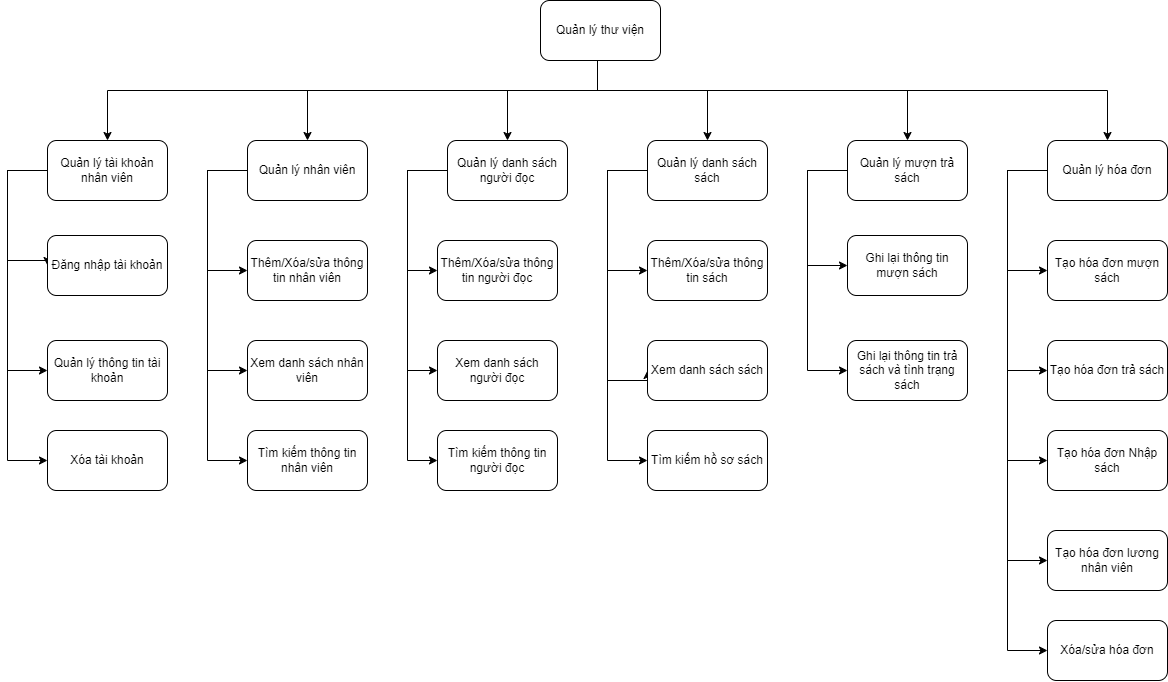

The diagram above was exported from draw.io. Its source (the exported page's mxGraphModel, read from the mxfile embedded in the PNG):
<mxGraphModel dx="2876" dy="1071" grid="1" gridSize="10" guides="1" tooltips="1" connect="1" arrows="1" fold="1" page="1" pageScale="1" pageWidth="827" pageHeight="1169" math="0" shadow="0">
  <root>
    <mxCell id="0" />
    <mxCell id="1" parent="0" />
    <mxCell id="V_wRYrZ9_MhqTu-RPUOc-3" value="" style="edgeStyle=orthogonalEdgeStyle;rounded=0;orthogonalLoop=1;jettySize=auto;html=1;" parent="1" source="V_wRYrZ9_MhqTu-RPUOc-1" target="V_wRYrZ9_MhqTu-RPUOc-2" edge="1">
      <mxGeometry relative="1" as="geometry">
        <Array as="points">
          <mxPoint x="470" y="350" />
          <mxPoint x="-20" y="350" />
        </Array>
      </mxGeometry>
    </mxCell>
    <mxCell id="V_wRYrZ9_MhqTu-RPUOc-5" value="" style="edgeStyle=orthogonalEdgeStyle;rounded=0;orthogonalLoop=1;jettySize=auto;html=1;" parent="1" source="V_wRYrZ9_MhqTu-RPUOc-1" target="V_wRYrZ9_MhqTu-RPUOc-4" edge="1">
      <mxGeometry relative="1" as="geometry">
        <Array as="points">
          <mxPoint x="470" y="350" />
          <mxPoint x="180" y="350" />
        </Array>
      </mxGeometry>
    </mxCell>
    <mxCell id="V_wRYrZ9_MhqTu-RPUOc-10" value="" style="edgeStyle=orthogonalEdgeStyle;rounded=0;orthogonalLoop=1;jettySize=auto;html=1;" parent="1" source="V_wRYrZ9_MhqTu-RPUOc-1" target="V_wRYrZ9_MhqTu-RPUOc-9" edge="1">
      <mxGeometry relative="1" as="geometry">
        <Array as="points">
          <mxPoint x="470" y="350" />
          <mxPoint x="380" y="350" />
        </Array>
      </mxGeometry>
    </mxCell>
    <mxCell id="F54y9ATPuMV1byB1jROt-4" style="edgeStyle=orthogonalEdgeStyle;rounded=0;orthogonalLoop=1;jettySize=auto;html=1;" parent="1" source="V_wRYrZ9_MhqTu-RPUOc-1" target="F54y9ATPuMV1byB1jROt-2" edge="1">
      <mxGeometry relative="1" as="geometry">
        <Array as="points">
          <mxPoint x="470" y="350" />
          <mxPoint x="580" y="350" />
        </Array>
      </mxGeometry>
    </mxCell>
    <mxCell id="F54y9ATPuMV1byB1jROt-5" style="edgeStyle=orthogonalEdgeStyle;rounded=0;orthogonalLoop=1;jettySize=auto;html=1;" parent="1" source="V_wRYrZ9_MhqTu-RPUOc-1" target="F54y9ATPuMV1byB1jROt-3" edge="1">
      <mxGeometry relative="1" as="geometry">
        <Array as="points">
          <mxPoint x="470" y="350" />
          <mxPoint x="780" y="350" />
        </Array>
      </mxGeometry>
    </mxCell>
    <mxCell id="OihoatY7fTYCKDDe6bv5-3" style="edgeStyle=orthogonalEdgeStyle;rounded=0;orthogonalLoop=1;jettySize=auto;html=1;entryX=0.5;entryY=0;entryDx=0;entryDy=0;" edge="1" parent="1" source="V_wRYrZ9_MhqTu-RPUOc-1" target="OihoatY7fTYCKDDe6bv5-2">
      <mxGeometry relative="1" as="geometry">
        <Array as="points">
          <mxPoint x="470" y="350" />
          <mxPoint x="980" y="350" />
        </Array>
      </mxGeometry>
    </mxCell>
    <mxCell id="V_wRYrZ9_MhqTu-RPUOc-1" value="Quản lý thư viện" style="rounded=1;whiteSpace=wrap;html=1;" parent="1" vertex="1">
      <mxGeometry x="413" y="260" width="120" height="60" as="geometry" />
    </mxCell>
    <mxCell id="F54y9ATPuMV1byB1jROt-11" style="edgeStyle=orthogonalEdgeStyle;rounded=0;orthogonalLoop=1;jettySize=auto;html=1;entryX=0;entryY=0.5;entryDx=0;entryDy=0;" parent="1" source="V_wRYrZ9_MhqTu-RPUOc-2" target="F54y9ATPuMV1byB1jROt-7" edge="1">
      <mxGeometry relative="1" as="geometry">
        <Array as="points">
          <mxPoint x="-120" y="430" />
          <mxPoint x="-120" y="520" />
          <mxPoint x="-80" y="520" />
        </Array>
      </mxGeometry>
    </mxCell>
    <mxCell id="F54y9ATPuMV1byB1jROt-12" style="edgeStyle=orthogonalEdgeStyle;rounded=0;orthogonalLoop=1;jettySize=auto;html=1;entryX=0;entryY=0.5;entryDx=0;entryDy=0;" parent="1" source="V_wRYrZ9_MhqTu-RPUOc-2" target="F54y9ATPuMV1byB1jROt-10" edge="1">
      <mxGeometry relative="1" as="geometry">
        <Array as="points">
          <mxPoint x="-120" y="430" />
          <mxPoint x="-120" y="630" />
        </Array>
      </mxGeometry>
    </mxCell>
    <mxCell id="OihoatY7fTYCKDDe6bv5-5" style="edgeStyle=orthogonalEdgeStyle;rounded=0;orthogonalLoop=1;jettySize=auto;html=1;entryX=0;entryY=0.5;entryDx=0;entryDy=0;" edge="1" parent="1" source="V_wRYrZ9_MhqTu-RPUOc-2" target="OihoatY7fTYCKDDe6bv5-4">
      <mxGeometry relative="1" as="geometry">
        <Array as="points">
          <mxPoint x="-120" y="430" />
          <mxPoint x="-120" y="720" />
        </Array>
      </mxGeometry>
    </mxCell>
    <mxCell id="V_wRYrZ9_MhqTu-RPUOc-2" value="Quản lý tài khoản nhân viên" style="whiteSpace=wrap;html=1;rounded=1;" parent="1" vertex="1">
      <mxGeometry x="-80" y="400" width="120" height="60" as="geometry" />
    </mxCell>
    <mxCell id="F54y9ATPuMV1byB1jROt-15" style="edgeStyle=orthogonalEdgeStyle;rounded=0;orthogonalLoop=1;jettySize=auto;html=1;entryX=0;entryY=0.5;entryDx=0;entryDy=0;" parent="1" source="V_wRYrZ9_MhqTu-RPUOc-4" target="F54y9ATPuMV1byB1jROt-13" edge="1">
      <mxGeometry relative="1" as="geometry">
        <Array as="points">
          <mxPoint x="80" y="430" />
          <mxPoint x="80" y="530" />
        </Array>
      </mxGeometry>
    </mxCell>
    <mxCell id="F54y9ATPuMV1byB1jROt-20" style="edgeStyle=orthogonalEdgeStyle;rounded=0;orthogonalLoop=1;jettySize=auto;html=1;entryX=0;entryY=0.5;entryDx=0;entryDy=0;" parent="1" source="V_wRYrZ9_MhqTu-RPUOc-4" target="F54y9ATPuMV1byB1jROt-19" edge="1">
      <mxGeometry relative="1" as="geometry">
        <Array as="points">
          <mxPoint x="80" y="430" />
          <mxPoint x="80" y="630" />
        </Array>
      </mxGeometry>
    </mxCell>
    <mxCell id="OihoatY7fTYCKDDe6bv5-23" style="edgeStyle=orthogonalEdgeStyle;rounded=0;orthogonalLoop=1;jettySize=auto;html=1;entryX=0;entryY=0.5;entryDx=0;entryDy=0;" edge="1" parent="1" source="V_wRYrZ9_MhqTu-RPUOc-4" target="OihoatY7fTYCKDDe6bv5-22">
      <mxGeometry relative="1" as="geometry">
        <Array as="points">
          <mxPoint x="80" y="430" />
          <mxPoint x="80" y="720" />
        </Array>
      </mxGeometry>
    </mxCell>
    <mxCell id="V_wRYrZ9_MhqTu-RPUOc-4" value="Quản lý nhân viên" style="whiteSpace=wrap;html=1;rounded=1;" parent="1" vertex="1">
      <mxGeometry x="120" y="400" width="120" height="60" as="geometry" />
    </mxCell>
    <mxCell id="F54y9ATPuMV1byB1jROt-16" style="edgeStyle=orthogonalEdgeStyle;rounded=0;orthogonalLoop=1;jettySize=auto;html=1;entryX=0;entryY=0.5;entryDx=0;entryDy=0;" parent="1" source="V_wRYrZ9_MhqTu-RPUOc-9" target="F54y9ATPuMV1byB1jROt-14" edge="1">
      <mxGeometry relative="1" as="geometry">
        <Array as="points">
          <mxPoint x="280" y="430" />
          <mxPoint x="280" y="530" />
        </Array>
      </mxGeometry>
    </mxCell>
    <mxCell id="F54y9ATPuMV1byB1jROt-26" style="edgeStyle=orthogonalEdgeStyle;rounded=0;orthogonalLoop=1;jettySize=auto;html=1;entryX=0;entryY=0.5;entryDx=0;entryDy=0;" parent="1" source="V_wRYrZ9_MhqTu-RPUOc-9" target="F54y9ATPuMV1byB1jROt-25" edge="1">
      <mxGeometry relative="1" as="geometry">
        <Array as="points">
          <mxPoint x="280" y="430" />
        </Array>
      </mxGeometry>
    </mxCell>
    <mxCell id="F54y9ATPuMV1byB1jROt-28" style="edgeStyle=orthogonalEdgeStyle;rounded=0;orthogonalLoop=1;jettySize=auto;html=1;entryX=0;entryY=0.5;entryDx=0;entryDy=0;" parent="1" source="V_wRYrZ9_MhqTu-RPUOc-9" target="F54y9ATPuMV1byB1jROt-24" edge="1">
      <mxGeometry relative="1" as="geometry">
        <Array as="points">
          <mxPoint x="280" y="430" />
        </Array>
      </mxGeometry>
    </mxCell>
    <mxCell id="V_wRYrZ9_MhqTu-RPUOc-9" value="Quản lý danh sách người đọc" style="whiteSpace=wrap;html=1;rounded=1;" parent="1" vertex="1">
      <mxGeometry x="320" y="400" width="120" height="60" as="geometry" />
    </mxCell>
    <mxCell id="F54y9ATPuMV1byB1jROt-31" style="edgeStyle=orthogonalEdgeStyle;rounded=0;orthogonalLoop=1;jettySize=auto;html=1;entryX=0;entryY=0.5;entryDx=0;entryDy=0;" parent="1" edge="1">
      <mxGeometry relative="1" as="geometry">
        <Array as="points">
          <mxPoint x="490" y="470" />
          <mxPoint x="490" y="590" />
        </Array>
        <mxPoint x="530" y="470" as="sourcePoint" />
      </mxGeometry>
    </mxCell>
    <mxCell id="qBvCOm3Xbh0s_bfI0J1u-3" style="edgeStyle=orthogonalEdgeStyle;rounded=0;orthogonalLoop=1;jettySize=auto;html=1;entryX=0;entryY=0.5;entryDx=0;entryDy=0;" parent="1" source="F54y9ATPuMV1byB1jROt-2" target="Vdf_Ooff6AOwMMdQL4G1-2" edge="1">
      <mxGeometry relative="1" as="geometry">
        <Array as="points">
          <mxPoint x="480" y="430" />
          <mxPoint x="480" y="530" />
        </Array>
      </mxGeometry>
    </mxCell>
    <mxCell id="qBvCOm3Xbh0s_bfI0J1u-4" style="edgeStyle=orthogonalEdgeStyle;rounded=0;orthogonalLoop=1;jettySize=auto;html=1;entryX=0;entryY=0.5;entryDx=0;entryDy=0;" parent="1" source="F54y9ATPuMV1byB1jROt-2" target="Vdf_Ooff6AOwMMdQL4G1-3" edge="1">
      <mxGeometry relative="1" as="geometry">
        <Array as="points">
          <mxPoint x="480" y="430" />
          <mxPoint x="480" y="640" />
          <mxPoint x="520" y="640" />
        </Array>
      </mxGeometry>
    </mxCell>
    <mxCell id="OihoatY7fTYCKDDe6bv5-12" style="edgeStyle=orthogonalEdgeStyle;rounded=0;orthogonalLoop=1;jettySize=auto;html=1;entryX=0;entryY=0.5;entryDx=0;entryDy=0;" edge="1" parent="1" source="F54y9ATPuMV1byB1jROt-2" target="OihoatY7fTYCKDDe6bv5-8">
      <mxGeometry relative="1" as="geometry">
        <Array as="points">
          <mxPoint x="480" y="430" />
          <mxPoint x="480" y="720" />
        </Array>
      </mxGeometry>
    </mxCell>
    <mxCell id="F54y9ATPuMV1byB1jROt-2" value="Quản lý danh sách sách" style="rounded=1;whiteSpace=wrap;html=1;" parent="1" vertex="1">
      <mxGeometry x="520" y="400" width="120" height="60" as="geometry" />
    </mxCell>
    <mxCell id="qBvCOm3Xbh0s_bfI0J1u-5" style="edgeStyle=orthogonalEdgeStyle;rounded=0;orthogonalLoop=1;jettySize=auto;html=1;entryX=0;entryY=0.5;entryDx=0;entryDy=0;" parent="1" source="F54y9ATPuMV1byB1jROt-3" target="qBvCOm3Xbh0s_bfI0J1u-1" edge="1">
      <mxGeometry relative="1" as="geometry">
        <Array as="points">
          <mxPoint x="680" y="430" />
          <mxPoint x="680" y="525" />
        </Array>
      </mxGeometry>
    </mxCell>
    <mxCell id="OihoatY7fTYCKDDe6bv5-28" style="edgeStyle=orthogonalEdgeStyle;rounded=0;orthogonalLoop=1;jettySize=auto;html=1;entryX=0;entryY=0.5;entryDx=0;entryDy=0;" edge="1" parent="1" source="F54y9ATPuMV1byB1jROt-3" target="qBvCOm3Xbh0s_bfI0J1u-2">
      <mxGeometry relative="1" as="geometry">
        <Array as="points">
          <mxPoint x="680" y="430" />
          <mxPoint x="680" y="630" />
        </Array>
      </mxGeometry>
    </mxCell>
    <mxCell id="F54y9ATPuMV1byB1jROt-3" value="Quản lý mượn trả sách" style="rounded=1;whiteSpace=wrap;html=1;" parent="1" vertex="1">
      <mxGeometry x="720" y="400" width="120" height="60" as="geometry" />
    </mxCell>
    <mxCell id="F54y9ATPuMV1byB1jROt-7" value="Đăng nhập tài khoản" style="whiteSpace=wrap;html=1;rounded=1;" parent="1" vertex="1">
      <mxGeometry x="-80" y="495" width="120" height="60" as="geometry" />
    </mxCell>
    <mxCell id="F54y9ATPuMV1byB1jROt-10" value="Quản lý thông tin tài khoản" style="rounded=1;whiteSpace=wrap;html=1;" parent="1" vertex="1">
      <mxGeometry x="-80" y="600" width="120" height="60" as="geometry" />
    </mxCell>
    <mxCell id="F54y9ATPuMV1byB1jROt-13" value="Thêm/Xóa/sửa thông tin nhân viên" style="rounded=1;whiteSpace=wrap;html=1;" parent="1" vertex="1">
      <mxGeometry x="120" y="500" width="120" height="60" as="geometry" />
    </mxCell>
    <mxCell id="F54y9ATPuMV1byB1jROt-14" value="Thêm/Xóa/sửa thông tin người đọc" style="rounded=1;whiteSpace=wrap;html=1;" parent="1" vertex="1">
      <mxGeometry x="310" y="500" width="120" height="60" as="geometry" />
    </mxCell>
    <mxCell id="F54y9ATPuMV1byB1jROt-19" value="Xem danh sách nhân viên" style="rounded=1;whiteSpace=wrap;html=1;" parent="1" vertex="1">
      <mxGeometry x="120" y="600" width="120" height="60" as="geometry" />
    </mxCell>
    <mxCell id="F54y9ATPuMV1byB1jROt-24" value="Tìm kiếm thông tin người đọc" style="rounded=1;whiteSpace=wrap;html=1;" parent="1" vertex="1">
      <mxGeometry x="310" y="690" width="120" height="60" as="geometry" />
    </mxCell>
    <mxCell id="F54y9ATPuMV1byB1jROt-25" value="Xem danh sách người đọc" style="rounded=1;whiteSpace=wrap;html=1;" parent="1" vertex="1">
      <mxGeometry x="310" y="600" width="120" height="60" as="geometry" />
    </mxCell>
    <mxCell id="Vdf_Ooff6AOwMMdQL4G1-2" value="Thêm/Xóa/sửa thông tin sách" style="rounded=1;whiteSpace=wrap;html=1;" parent="1" vertex="1">
      <mxGeometry x="520" y="500" width="120" height="60" as="geometry" />
    </mxCell>
    <mxCell id="Vdf_Ooff6AOwMMdQL4G1-3" value="Xem danh sách sách" style="rounded=1;whiteSpace=wrap;html=1;" parent="1" vertex="1">
      <mxGeometry x="520" y="600" width="120" height="60" as="geometry" />
    </mxCell>
    <mxCell id="qBvCOm3Xbh0s_bfI0J1u-1" value="Ghi lại thông tin mượn sách" style="rounded=1;whiteSpace=wrap;html=1;" parent="1" vertex="1">
      <mxGeometry x="720" y="495" width="120" height="60" as="geometry" />
    </mxCell>
    <mxCell id="qBvCOm3Xbh0s_bfI0J1u-2" value="Ghi lại thông tin trả sách và tình trạng sách" style="rounded=1;whiteSpace=wrap;html=1;" parent="1" vertex="1">
      <mxGeometry x="720" y="600" width="120" height="60" as="geometry" />
    </mxCell>
    <mxCell id="OihoatY7fTYCKDDe6bv5-18" style="edgeStyle=orthogonalEdgeStyle;rounded=0;orthogonalLoop=1;jettySize=auto;html=1;entryX=0;entryY=0.5;entryDx=0;entryDy=0;" edge="1" parent="1" source="OihoatY7fTYCKDDe6bv5-2" target="OihoatY7fTYCKDDe6bv5-15">
      <mxGeometry relative="1" as="geometry">
        <Array as="points">
          <mxPoint x="880" y="430" />
          <mxPoint x="880" y="530" />
        </Array>
      </mxGeometry>
    </mxCell>
    <mxCell id="OihoatY7fTYCKDDe6bv5-19" style="edgeStyle=orthogonalEdgeStyle;rounded=0;orthogonalLoop=1;jettySize=auto;html=1;entryX=0;entryY=0.5;entryDx=0;entryDy=0;" edge="1" parent="1" source="OihoatY7fTYCKDDe6bv5-2" target="OihoatY7fTYCKDDe6bv5-16">
      <mxGeometry relative="1" as="geometry">
        <Array as="points">
          <mxPoint x="880" y="430" />
          <mxPoint x="880" y="630" />
        </Array>
      </mxGeometry>
    </mxCell>
    <mxCell id="OihoatY7fTYCKDDe6bv5-20" style="edgeStyle=orthogonalEdgeStyle;rounded=0;orthogonalLoop=1;jettySize=auto;html=1;entryX=0;entryY=0.5;entryDx=0;entryDy=0;" edge="1" parent="1" source="OihoatY7fTYCKDDe6bv5-2" target="OihoatY7fTYCKDDe6bv5-17">
      <mxGeometry relative="1" as="geometry">
        <Array as="points">
          <mxPoint x="880" y="430" />
          <mxPoint x="880" y="720" />
        </Array>
      </mxGeometry>
    </mxCell>
    <mxCell id="OihoatY7fTYCKDDe6bv5-26" style="edgeStyle=orthogonalEdgeStyle;rounded=0;orthogonalLoop=1;jettySize=auto;html=1;entryX=0;entryY=0.5;entryDx=0;entryDy=0;" edge="1" parent="1" source="OihoatY7fTYCKDDe6bv5-2" target="OihoatY7fTYCKDDe6bv5-24">
      <mxGeometry relative="1" as="geometry">
        <Array as="points">
          <mxPoint x="880" y="430" />
          <mxPoint x="880" y="820" />
        </Array>
      </mxGeometry>
    </mxCell>
    <mxCell id="OihoatY7fTYCKDDe6bv5-27" style="edgeStyle=orthogonalEdgeStyle;rounded=0;orthogonalLoop=1;jettySize=auto;html=1;entryX=0;entryY=0.5;entryDx=0;entryDy=0;" edge="1" parent="1" source="OihoatY7fTYCKDDe6bv5-2" target="OihoatY7fTYCKDDe6bv5-25">
      <mxGeometry relative="1" as="geometry">
        <Array as="points">
          <mxPoint x="880" y="430" />
          <mxPoint x="880" y="910" />
        </Array>
      </mxGeometry>
    </mxCell>
    <mxCell id="OihoatY7fTYCKDDe6bv5-2" value="Quản lý hóa đơn" style="rounded=1;whiteSpace=wrap;html=1;" vertex="1" parent="1">
      <mxGeometry x="920" y="400" width="120" height="60" as="geometry" />
    </mxCell>
    <mxCell id="OihoatY7fTYCKDDe6bv5-4" value="Xóa tài khoản" style="rounded=1;whiteSpace=wrap;html=1;" vertex="1" parent="1">
      <mxGeometry x="-80" y="690" width="120" height="60" as="geometry" />
    </mxCell>
    <mxCell id="OihoatY7fTYCKDDe6bv5-8" value="Tìm kiếm hồ sơ sách" style="rounded=1;whiteSpace=wrap;html=1;" vertex="1" parent="1">
      <mxGeometry x="520" y="690" width="120" height="60" as="geometry" />
    </mxCell>
    <mxCell id="OihoatY7fTYCKDDe6bv5-15" value="Tạo hóa đơn mượn sách" style="rounded=1;whiteSpace=wrap;html=1;" vertex="1" parent="1">
      <mxGeometry x="920" y="500" width="120" height="60" as="geometry" />
    </mxCell>
    <mxCell id="OihoatY7fTYCKDDe6bv5-16" value="Tạo hóa đơn trả sách" style="rounded=1;whiteSpace=wrap;html=1;" vertex="1" parent="1">
      <mxGeometry x="920" y="600" width="120" height="60" as="geometry" />
    </mxCell>
    <mxCell id="OihoatY7fTYCKDDe6bv5-17" value="Tạo hóa đơn Nhập sách" style="rounded=1;whiteSpace=wrap;html=1;" vertex="1" parent="1">
      <mxGeometry x="920" y="690" width="120" height="60" as="geometry" />
    </mxCell>
    <mxCell id="OihoatY7fTYCKDDe6bv5-22" value="Tìm kiếm thông tin nhân viên" style="rounded=1;whiteSpace=wrap;html=1;" vertex="1" parent="1">
      <mxGeometry x="120" y="690" width="120" height="60" as="geometry" />
    </mxCell>
    <mxCell id="OihoatY7fTYCKDDe6bv5-24" value="Tạo hóa đơn lương nhân viên" style="rounded=1;whiteSpace=wrap;html=1;" vertex="1" parent="1">
      <mxGeometry x="920" y="790" width="120" height="60" as="geometry" />
    </mxCell>
    <mxCell id="OihoatY7fTYCKDDe6bv5-25" value="Xóa/sửa hóa đơn" style="rounded=1;whiteSpace=wrap;html=1;" vertex="1" parent="1">
      <mxGeometry x="920" y="880" width="120" height="60" as="geometry" />
    </mxCell>
  </root>
</mxGraphModel>